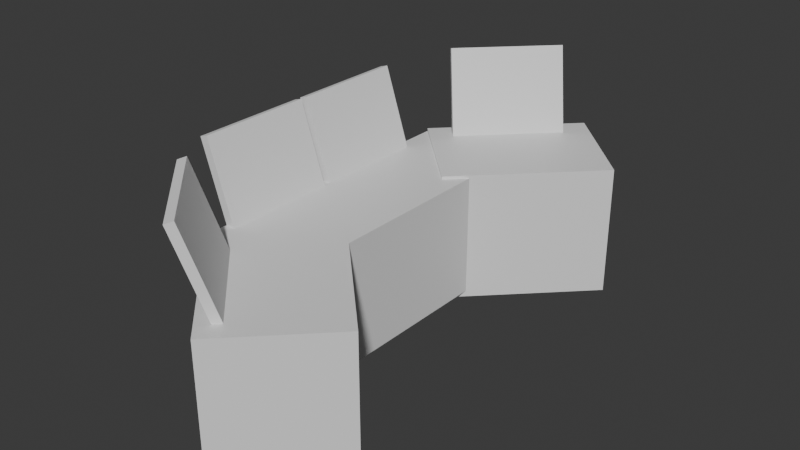 # Source: Monitors.blend  (saved by Blender 4.0.36; exported with 4.5.12 LTS)
import bpy
from mathutils import Matrix  # noqa: F401  (used for matrix-valued properties, if any)

bpy.ops.wm.read_factory_settings(use_empty=True)
scene = bpy.context.scene
scene.name = 'Scene'

# ---- collections
col_collection = bpy.data.collections.new('Collection'); scene.collection.children.link(col_collection)

# ---- materials (node trees are filled in below, after node groups)
mat_material = bpy.data.materials.new('Material')
mat_material.alpha_threshold = 0.0
mat_material.use_transparent_shadow = False
mat_material.roughness = 0.5
mat_material.line_color = (0.0, 0.0, 0.0, 1.0)

# ---- material node trees
mat_material.use_nodes = True; mat_material.node_tree.nodes.clear()
_N = mat_material.node_tree.nodes; _L = mat_material.node_tree.links
n0 = _N.new('ShaderNodeOutputMaterial'); n0.name = 'Material Output'; n0.location = (300, 300)
n1 = _N.new('ShaderNodeBsdfPrincipled'); n1.name = 'Principled BSDF'; n1.location = (10, 300)
n1.inputs[3].default_value = 1.45
_L.new(n1.outputs[0], n0.inputs[0])
n0.is_active_output = True

# ---- world
world_world = bpy.data.worlds.new('World'); scene.world = world_world
world_world.use_nodes = True; world_world.node_tree.nodes.clear()
_N = world_world.node_tree.nodes; _L = world_world.node_tree.links
n0 = _N.new('ShaderNodeOutputWorld'); n0.name = 'World Output'; n0.location = (300, 300)
n1 = _N.new('ShaderNodeBackground'); n1.name = 'Background'; n1.location = (10, 300)
n1.inputs[0].default_value = (0.05088, 0.05088, 0.05088, 1.0)
_L.new(n1.outputs[0], n0.inputs[0])
n0.is_active_output = True
world_world.color = (0.05088, 0.05088, 0.05088)
world_world.use_sun_shadow = False
world_world.sun_shadow_jitter_overblur = 0.0

# ---- meshes
me_cube = bpy.data.meshes.new('Cube')
me_cube.from_pydata([(1.0, 1.0, 1.0), (1.0, 1.0, -1.0), (1.0, -1.0, 1.0), (1.0, -1.0, -1.0), (-1.0, 1.0, 1.0), (-1.0, 1.0, -1.0), (-1.0, -1.0, 1.0), (-1.0, -1.0, -1.0)], [], [(0, 4, 6, 2), (3, 2, 6, 7), (7, 6, 4, 5), (5, 1, 3, 7), (1, 0, 2, 3), (5, 4, 0, 1)])
_uv = me_cube.uv_layers.new(name='UVMap')
_uv.uv.foreach_set('vector', [0.625, 0.5, 0.875, 0.5, 0.875, 0.75, 0.625, 0.75, 0.375, 0.75, 0.625, 0.75, 0.625, 1.0, 0.375, 1.0, 0.375, 0.0, 0.625, 0.0, 0.625, 0.25, 0.375, 0.25, 0.125, 0.5, 0.375, 0.5, 0.375, 0.75, 0.125, 0.75, 0.375, 0.5, 0.625, 0.5, 0.625, 0.75, 0.375, 0.75, 0.375, 0.25, 0.625, 0.25, 0.625, 0.5, 0.375, 0.5])
me_cube.materials.append(mat_material)
me_cube.use_mirror_vertex_groups = False
me_cube.update()
me_cube_001 = bpy.data.meshes.new('Cube.001')
me_cube_001.from_pydata([(1.0, 1.0, 1.0), (1.0, 1.0, -1.0), (1.0, -1.0, 1.0), (1.0, -1.0, -1.0), (-1.0, 1.0, 1.0), (-1.0, 1.0, -1.0), (-1.0, -1.0, 1.0), (-1.0, -1.0, -1.0)], [], [(0, 4, 6, 2), (3, 2, 6, 7), (7, 6, 4, 5), (5, 1, 3, 7), (1, 0, 2, 3), (5, 4, 0, 1)])
_uv = me_cube_001.uv_layers.new(name='UVMap')
_uv.uv.foreach_set('vector', [0.625, 0.5, 0.875, 0.5, 0.875, 0.75, 0.625, 0.75, 0.375, 0.75, 0.625, 0.75, 0.625, 1.0, 0.375, 1.0, 0.375, 0.0, 0.625, 0.0, 0.625, 0.25, 0.375, 0.25, 0.125, 0.5, 0.375, 0.5, 0.375, 0.75, 0.125, 0.75, 0.375, 0.5, 0.625, 0.5, 0.625, 0.75, 0.375, 0.75, 0.375, 0.25, 0.625, 0.25, 0.625, 0.5, 0.375, 0.5])
me_cube_001.materials.append(mat_material)
me_cube_001.use_mirror_vertex_groups = False
me_cube_001.update()
me_cube_002 = bpy.data.meshes.new('Cube.002')
me_cube_002.from_pydata([(1.0, 1.0, 1.0), (1.0, 1.0, -1.0), (1.0, -1.0, 1.0), (1.0, -1.0, -1.0), (-1.0, 1.0, 1.0), (-1.0, 1.0, -1.0), (-1.0, -1.0, 1.0), (-1.0, -1.0, -1.0)], [], [(0, 4, 6, 2), (3, 2, 6, 7), (7, 6, 4, 5), (5, 1, 3, 7), (1, 0, 2, 3), (5, 4, 0, 1)])
_uv = me_cube_002.uv_layers.new(name='UVMap')
_uv.uv.foreach_set('vector', [0.625, 0.5, 0.875, 0.5, 0.875, 0.75, 0.625, 0.75, 0.375, 0.75, 0.625, 0.75, 0.625, 1.0, 0.375, 1.0, 0.375, 0.0, 0.625, 0.0, 0.625, 0.25, 0.375, 0.25, 0.125, 0.5, 0.375, 0.5, 0.375, 0.75, 0.125, 0.75, 0.375, 0.5, 0.625, 0.5, 0.625, 0.75, 0.375, 0.75, 0.375, 0.25, 0.625, 0.25, 0.625, 0.5, 0.375, 0.5])
me_cube_002.materials.append(mat_material)
me_cube_002.use_mirror_vertex_groups = False
me_cube_002.update()
me_cube_003 = bpy.data.meshes.new('Cube.003')
me_cube_003.from_pydata([(-1.0, -1.0, -1.0), (-1.0, -1.0, 1.0), (-1.0, 1.0, -1.0), (-1.0, 1.0, 1.0), (1.0, -1.0, -1.0), (1.0, -1.0, 1.0), (1.0, 1.0, -1.0), (1.0, 1.0, 1.0)], [], [(0, 1, 3, 2), (2, 3, 7, 6), (6, 7, 5, 4), (4, 5, 1, 0), (2, 6, 4, 0), (7, 3, 1, 5)])
_uv = me_cube_003.uv_layers.new(name='UVMap')
_uv.uv.foreach_set('vector', [0.375, 0.0, 0.625, 0.0, 0.625, 0.25, 0.375, 0.25, 0.375, 0.25, 0.625, 0.25, 0.625, 0.5, 0.375, 0.5, 0.375, 0.5, 0.625, 0.5, 0.625, 0.75, 0.375, 0.75, 0.375, 0.75, 0.625, 0.75, 0.625, 1.0, 0.375, 1.0, 0.125, 0.5, 0.375, 0.5, 0.375, 0.75, 0.125, 0.75, 0.625, 0.5, 0.875, 0.5, 0.875, 0.75, 0.625, 0.75])
me_cube_003.update()
me_cube_004 = bpy.data.meshes.new('Cube.004')
me_cube_004.from_pydata([(-1.0, -1.0, -1.0), (-1.0, -1.0, 1.0), (-1.0, 1.0, -1.0), (-1.0, 1.0, 1.0), (1.0, -1.0, -1.0), (1.0, -1.0, 1.0), (1.0, 1.0, -1.0), (1.0, 1.0, 1.0)], [], [(0, 1, 3, 2), (2, 3, 7, 6), (6, 7, 5, 4), (4, 5, 1, 0), (2, 6, 4, 0), (7, 3, 1, 5)])
_uv = me_cube_004.uv_layers.new(name='UVMap')
_uv.uv.foreach_set('vector', [0.375, 0.0, 0.625, 0.0, 0.625, 0.25, 0.375, 0.25, 0.375, 0.25, 0.625, 0.25, 0.625, 0.5, 0.375, 0.5, 0.375, 0.5, 0.625, 0.5, 0.625, 0.75, 0.375, 0.75, 0.375, 0.75, 0.625, 0.75, 0.625, 1.0, 0.375, 1.0, 0.125, 0.5, 0.375, 0.5, 0.375, 0.75, 0.125, 0.75, 0.625, 0.5, 0.875, 0.5, 0.875, 0.75, 0.625, 0.75])
me_cube_004.update()
me_cube_005 = bpy.data.meshes.new('Cube.005')
me_cube_005.from_pydata([(-1.0, -1.0, -1.0), (-1.0, -1.0, 1.0), (-1.0, 1.0, -1.0), (-1.0, 1.0, 1.0), (1.0, -1.0, -1.0), (1.0, -1.0, 1.0), (1.0, 1.0, -1.0), (1.0, 1.0, 1.0)], [], [(0, 1, 3, 2), (2, 3, 7, 6), (6, 7, 5, 4), (4, 5, 1, 0), (2, 6, 4, 0), (7, 3, 1, 5)])
_uv = me_cube_005.uv_layers.new(name='UVMap')
_uv.uv.foreach_set('vector', [0.375, 0.0, 0.625, 0.0, 0.625, 0.25, 0.375, 0.25, 0.375, 0.25, 0.625, 0.25, 0.625, 0.5, 0.375, 0.5, 0.375, 0.5, 0.625, 0.5, 0.625, 0.75, 0.375, 0.75, 0.375, 0.75, 0.625, 0.75, 0.625, 1.0, 0.375, 1.0, 0.125, 0.5, 0.375, 0.5, 0.375, 0.75, 0.125, 0.75, 0.625, 0.5, 0.875, 0.5, 0.875, 0.75, 0.625, 0.75])
me_cube_005.update()
me_cube_006 = bpy.data.meshes.new('Cube.006')
me_cube_006.from_pydata([(-1.0, -1.0, -1.0), (-1.0, -1.0, 1.0), (-1.0, 1.0, -1.0), (-1.0, 1.0, 1.0), (1.0, -1.0, -1.0), (1.0, -1.0, 1.0), (1.0, 1.0, -1.0), (1.0, 1.0, 1.0)], [], [(0, 1, 3, 2), (2, 3, 7, 6), (6, 7, 5, 4), (4, 5, 1, 0), (2, 6, 4, 0), (7, 3, 1, 5)])
_uv = me_cube_006.uv_layers.new(name='UVMap')
_uv.uv.foreach_set('vector', [0.375, 0.0, 0.625, 0.0, 0.625, 0.25, 0.375, 0.25, 0.375, 0.25, 0.625, 0.25, 0.625, 0.5, 0.375, 0.5, 0.375, 0.5, 0.625, 0.5, 0.625, 0.75, 0.375, 0.75, 0.375, 0.75, 0.625, 0.75, 0.625, 1.0, 0.375, 1.0, 0.125, 0.5, 0.375, 0.5, 0.375, 0.75, 0.125, 0.75, 0.625, 0.5, 0.875, 0.5, 0.875, 0.75, 0.625, 0.75])
me_cube_006.update()

# ---- objects
ob_cube = bpy.data.objects.new('Cube', me_cube)
ob_cube_001 = bpy.data.objects.new('Cube.001', me_cube_001)
ob_cube_002 = bpy.data.objects.new('Cube.002', me_cube_002)
ob_screen = bpy.data.objects.new('Screen', me_cube_003)
ob_screen_001 = bpy.data.objects.new('Screen.001', me_cube_004)
ob_screen_002 = bpy.data.objects.new('Screen.002', me_cube_005)
ob_screen_003 = bpy.data.objects.new('Screen.003', me_cube_006)

# ---- transforms, parenting, visibility, modifiers, constraints
ob_cube.location = (0.3606, -0.1552, 0.8415)
ob_cube.scale = (0.7839, 2.285, 0.9284)
ob_cube.lock_rotations_4d = False
ob_cube.empty_display_type = 'ARROWS'
ob_cube.lineart.crease_threshold = 0.0
_m = ob_cube.modifiers.new('Collision', 'COLLISION')
ob_cube_001.location = (1.103, 2.367, 0.8155)
ob_cube_001.rotation_euler = (0.0, -0.0, -0.7854)
ob_cube_001.scale = (0.9128, 1.25, 0.9989)
ob_cube_001.lock_rotations_4d = False
ob_cube_001.empty_display_type = 'ARROWS'
ob_cube_001.lineart.crease_threshold = 0.0
_m = ob_cube_001.modifiers.new('Collision', 'COLLISION')
ob_cube_002.location = (1.099, -2.689, 0.8415)
ob_cube_002.rotation_euler = (0.0, -0.0, 0.7854)
ob_cube_002.scale = (0.9128, 1.25, 0.9441)
ob_cube_002.lock_rotations_4d = False
ob_cube_002.empty_display_type = 'ARROWS'
ob_cube_002.lineart.crease_threshold = 0.0
_m = ob_cube_002.modifiers.new('Collision', 'COLLISION')
ob_screen.location = (-0.4934, -1.239, 2.235)
ob_screen.rotation_euler = (0.0, 1.257, 0.0)
ob_screen.scale = (0.755, 0.8615, 0.06442)
ob_screen_001.location = (-0.4934, 0.5828, 2.235)
ob_screen_001.rotation_euler = (0.0, 1.257, 0.0)
ob_screen_001.scale = (0.755, 0.8615, 0.06442)
ob_screen_002.location = (0.5173, 2.91, 2.351)
ob_screen_002.rotation_euler = (0.0, 1.257, -0.7854)
ob_screen_002.scale = (0.755, 0.8615, 0.06442)
ob_screen_003.location = (0.5851, -3.343, 2.351)
ob_screen_003.rotation_euler = (0.0, 1.257, 0.7854)
ob_screen_003.scale = (0.755, 0.8615, 0.06442)

# ---- collection membership
col_collection.objects.link(ob_cube)
col_collection.objects.link(ob_cube_001)
col_collection.objects.link(ob_cube_002)
col_collection.objects.link(ob_screen)
col_collection.objects.link(ob_screen_001)
col_collection.objects.link(ob_screen_002)
col_collection.objects.link(ob_screen_003)

# ---- scene / render settings (as saved in the file)
scene.frame_start = 1; scene.frame_end = 250; scene.frame_set(1)
scene.render.engine = 'BLENDER_EEVEE_NEXT'
scene.cycles.sampling_pattern = 'TABULATED_SOBOL'
bpy.context.view_layer.update()

# ---- added for rendering (the .blend has no active camera and no usable light): camera, sun
cam_auto = bpy.data.cameras.new('AutoCamera')
cam_auto.lens = 50.0
cam_auto.sensor_width = 36.0
cam_auto.clip_end = 1000.0
ob_auto_camera = bpy.data.objects.new('AutoCamera', cam_auto)
scene.collection.objects.link(ob_auto_camera)
ob_auto_camera.location = (9.61275, -10.5901, 8.40544)
ob_auto_camera.rotation_euler = (1.09748, -7.21219e-08, 0.694738)
scene.camera = ob_auto_camera
light_auto_sun = bpy.data.lights.new('AutoSun', 'SUN')
light_auto_sun.energy = 3.0
light_auto_sun.angle = 0.0523599
ob_auto_sun = bpy.data.objects.new('AutoSun', light_auto_sun)
scene.collection.objects.link(ob_auto_sun)
ob_auto_sun.rotation_euler = (0.872665, 0.174533, 0.523599)
bpy.context.view_layer.update()
